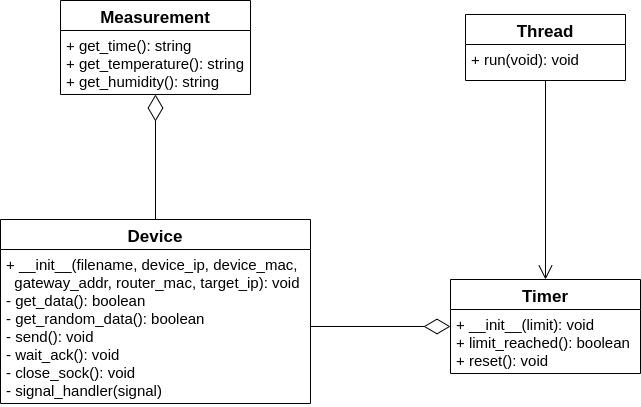

The diagram above was exported from draw.io. Its source (the exported page's mxGraphModel, read from the mxfile embedded in the PNG):
<mxGraphModel dx="1038" dy="1777" grid="1" gridSize="10" guides="1" tooltips="1" connect="1" arrows="1" fold="1" page="1" pageScale="1" pageWidth="827" pageHeight="1169" math="0" shadow="0">
  <root>
    <mxCell id="0" />
    <mxCell id="1" parent="0" />
    <mxCell id="Ogv2j_Y1QzXWnJP5x1Z2-1" value="Device&#10;" style="swimlane;fontStyle=1;align=center;verticalAlign=top;childLayout=stackLayout;horizontal=1;startSize=30;horizontalStack=0;resizeParent=1;resizeParentMax=0;resizeLast=0;collapsible=1;marginBottom=0;fontSize=17;" vertex="1" parent="1">
      <mxGeometry x="120" y="115" width="310" height="184" as="geometry" />
    </mxCell>
    <mxCell id="Ogv2j_Y1QzXWnJP5x1Z2-2" value="+ __init__(filename, device_ip, device_mac, &#10;  gateway_addr, router_mac, target_ip): void&#10;- get_data(): boolean&#10;- get_random_data(): boolean&#10;- send(): void&#10;- wait_ack(): void&#10;- close_sock(): void&#10;- signal_handler(signal)" style="text;strokeColor=none;fillColor=none;align=left;verticalAlign=top;spacingLeft=4;spacingRight=4;overflow=hidden;rotatable=0;points=[[0,0.5],[1,0.5]];portConstraint=eastwest;fontSize=15;" vertex="1" parent="Ogv2j_Y1QzXWnJP5x1Z2-1">
      <mxGeometry y="30" width="310" height="154" as="geometry" />
    </mxCell>
    <mxCell id="Ogv2j_Y1QzXWnJP5x1Z2-3" value="Timer&#10;" style="swimlane;fontStyle=1;align=center;verticalAlign=top;childLayout=stackLayout;horizontal=1;startSize=30;horizontalStack=0;resizeParent=1;resizeParentMax=0;resizeLast=0;collapsible=1;marginBottom=0;fontSize=17;" vertex="1" parent="1">
      <mxGeometry x="570" y="175" width="190" height="94" as="geometry" />
    </mxCell>
    <mxCell id="Ogv2j_Y1QzXWnJP5x1Z2-4" value="+ __init__(limit): void&#10;+ limit_reached(): boolean&#10;+ reset(): void" style="text;strokeColor=none;fillColor=none;align=left;verticalAlign=top;spacingLeft=4;spacingRight=4;overflow=hidden;rotatable=0;points=[[0,0.5],[1,0.5]];portConstraint=eastwest;fontSize=15;" vertex="1" parent="Ogv2j_Y1QzXWnJP5x1Z2-3">
      <mxGeometry y="30" width="190" height="64" as="geometry" />
    </mxCell>
    <mxCell id="Ogv2j_Y1QzXWnJP5x1Z2-5" value="" style="endArrow=diamondThin;endFill=0;endSize=24;html=1;" edge="1" parent="1" source="Ogv2j_Y1QzXWnJP5x1Z2-2" target="Ogv2j_Y1QzXWnJP5x1Z2-3">
      <mxGeometry width="160" relative="1" as="geometry">
        <mxPoint x="430" y="208" as="sourcePoint" />
        <mxPoint x="600" y="199.47" as="targetPoint" />
      </mxGeometry>
    </mxCell>
    <mxCell id="Ogv2j_Y1QzXWnJP5x1Z2-6" value="Thread" style="swimlane;fontStyle=1;align=center;verticalAlign=top;childLayout=stackLayout;horizontal=1;startSize=30;horizontalStack=0;resizeParent=1;resizeParentMax=0;resizeLast=0;collapsible=1;marginBottom=0;fontSize=17;" vertex="1" parent="1">
      <mxGeometry x="585" y="-90" width="160" height="66" as="geometry" />
    </mxCell>
    <mxCell id="Ogv2j_Y1QzXWnJP5x1Z2-7" value="+ run(void): void&#10;" style="text;strokeColor=none;fillColor=none;align=left;verticalAlign=top;spacingLeft=4;spacingRight=4;overflow=hidden;rotatable=0;points=[[0,0.5],[1,0.5]];portConstraint=eastwest;fontSize=15;" vertex="1" parent="Ogv2j_Y1QzXWnJP5x1Z2-6">
      <mxGeometry y="30" width="160" height="36" as="geometry" />
    </mxCell>
    <mxCell id="Ogv2j_Y1QzXWnJP5x1Z2-8" value="" style="endArrow=open;endFill=1;endSize=12;html=1;entryX=0.5;entryY=0;entryDx=0;entryDy=0;" edge="1" parent="1" source="Ogv2j_Y1QzXWnJP5x1Z2-6" target="Ogv2j_Y1QzXWnJP5x1Z2-3">
      <mxGeometry width="160" relative="1" as="geometry">
        <mxPoint x="649.5" y="58" as="sourcePoint" />
        <mxPoint x="649.5" y="160" as="targetPoint" />
      </mxGeometry>
    </mxCell>
    <mxCell id="Ogv2j_Y1QzXWnJP5x1Z2-9" value="Measurement" style="swimlane;fontStyle=1;align=center;verticalAlign=top;childLayout=stackLayout;horizontal=1;startSize=30;horizontalStack=0;resizeParent=1;resizeParentMax=0;resizeLast=0;collapsible=1;marginBottom=0;fontSize=17;" vertex="1" parent="1">
      <mxGeometry x="180" y="-104" width="190" height="94" as="geometry" />
    </mxCell>
    <mxCell id="Ogv2j_Y1QzXWnJP5x1Z2-10" value="+ get_time(): string&#10;+ get_temperature(): string&#10;+ get_humidity(): string" style="text;strokeColor=none;fillColor=none;align=left;verticalAlign=top;spacingLeft=4;spacingRight=4;overflow=hidden;rotatable=0;points=[[0,0.5],[1,0.5]];portConstraint=eastwest;fontSize=15;" vertex="1" parent="Ogv2j_Y1QzXWnJP5x1Z2-9">
      <mxGeometry y="30" width="190" height="64" as="geometry" />
    </mxCell>
    <mxCell id="Ogv2j_Y1QzXWnJP5x1Z2-11" value="" style="endArrow=diamondThin;endFill=0;endSize=24;html=1;exitX=0.5;exitY=0;exitDx=0;exitDy=0;" edge="1" parent="1" source="Ogv2j_Y1QzXWnJP5x1Z2-1" target="Ogv2j_Y1QzXWnJP5x1Z2-10">
      <mxGeometry width="160" relative="1" as="geometry">
        <mxPoint x="280" y="20" as="sourcePoint" />
        <mxPoint x="420" y="20" as="targetPoint" />
      </mxGeometry>
    </mxCell>
  </root>
</mxGraphModel>